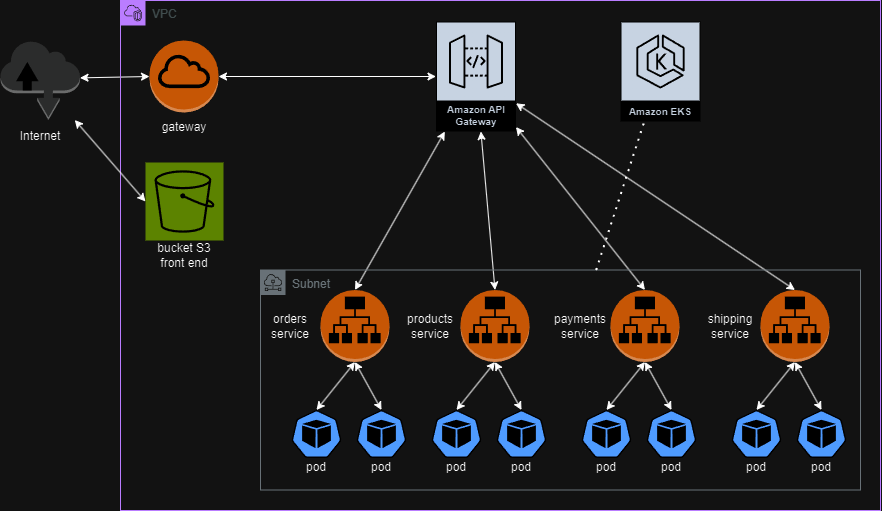

The diagram above was exported from draw.io. Its source (the exported page's mxGraphModel, read from the mxfile embedded in the PNG):
<mxGraphModel dx="1450" dy="833" grid="1" gridSize="10" guides="1" tooltips="1" connect="1" arrows="1" fold="1" page="1" pageScale="1" pageWidth="827" pageHeight="1169" math="0" shadow="0">
  <root>
    <mxCell id="0" />
    <mxCell id="1" parent="0" />
    <mxCell id="1LE-seEb9DOBYzf1abru-13" value="" style="outlineConnect=0;dashed=0;verticalLabelPosition=bottom;verticalAlign=top;align=center;html=1;shape=mxgraph.aws3.internet;fillColor=#D2D3D3;gradientColor=none;" vertex="1" parent="1">
      <mxGeometry x="20" y="60" width="79.5" height="79.5" as="geometry" />
    </mxCell>
    <mxCell id="1LE-seEb9DOBYzf1abru-15" value="" style="endArrow=classic;startArrow=classic;html=1;rounded=0;exitX=1;exitY=0.47;exitDx=0;exitDy=0;exitPerimeter=0;entryX=0;entryY=0.5;entryDx=0;entryDy=0;entryPerimeter=0;" edge="1" parent="1" source="1LE-seEb9DOBYzf1abru-13" target="1LE-seEb9DOBYzf1abru-3">
      <mxGeometry width="50" height="50" relative="1" as="geometry">
        <mxPoint x="1130" y="550" as="sourcePoint" />
        <mxPoint x="1180" y="500" as="targetPoint" />
      </mxGeometry>
    </mxCell>
    <mxCell id="1LE-seEb9DOBYzf1abru-3" value="" style="outlineConnect=0;dashed=0;verticalLabelPosition=bottom;verticalAlign=top;align=center;html=1;shape=mxgraph.aws3.internet_gateway;fillColor=#F58534;gradientColor=none;" vertex="1" parent="1">
      <mxGeometry x="169" y="60" width="69" height="72" as="geometry" />
    </mxCell>
    <mxCell id="1LE-seEb9DOBYzf1abru-17" value="" style="endArrow=classic;startArrow=classic;html=1;rounded=0;exitX=1;exitY=0.5;exitDx=0;exitDy=0;exitPerimeter=0;fontStyle=1" edge="1" parent="1" source="1LE-seEb9DOBYzf1abru-3" target="1LE-seEb9DOBYzf1abru-20">
      <mxGeometry width="50" height="50" relative="1" as="geometry">
        <mxPoint x="154.5" y="120" as="sourcePoint" />
        <mxPoint x="290" y="172" as="targetPoint" />
      </mxGeometry>
    </mxCell>
    <mxCell id="1LE-seEb9DOBYzf1abru-18" value="VPC" style="points=[[0,0],[0.25,0],[0.5,0],[0.75,0],[1,0],[1,0.25],[1,0.5],[1,0.75],[1,1],[0.75,1],[0.5,1],[0.25,1],[0,1],[0,0.75],[0,0.5],[0,0.25]];outlineConnect=0;gradientColor=none;html=1;whiteSpace=wrap;fontSize=12;fontStyle=0;container=0;pointerEvents=0;collapsible=0;recursiveResize=0;shape=mxgraph.aws4.group;grIcon=mxgraph.aws4.group_vpc2;strokeColor=#8C4FFF;fillColor=none;verticalAlign=top;align=left;spacingLeft=30;fontColor=#AAB7B8;dashed=0;movable=1;resizable=1;rotatable=1;deletable=1;editable=1;locked=0;connectable=1;" vertex="1" parent="1">
      <mxGeometry x="140" y="20" width="760" height="510" as="geometry" />
    </mxCell>
    <mxCell id="1LE-seEb9DOBYzf1abru-33" value="" style="endArrow=classic;startArrow=classic;html=1;rounded=0;fontStyle=1;entryX=0;entryY=0.5;entryDx=0;entryDy=0;entryPerimeter=0;" edge="1" parent="1" source="1LE-seEb9DOBYzf1abru-13" target="1LE-seEb9DOBYzf1abru-32">
      <mxGeometry width="50" height="50" relative="1" as="geometry">
        <mxPoint x="100" y="130" as="sourcePoint" />
        <mxPoint x="76" y="438" as="targetPoint" />
      </mxGeometry>
    </mxCell>
    <mxCell id="1LE-seEb9DOBYzf1abru-86" value="" style="group" vertex="1" connectable="0" parent="1">
      <mxGeometry x="420" y="309.5" width="151" height="192" as="geometry" />
    </mxCell>
    <mxCell id="1LE-seEb9DOBYzf1abru-87" value="" style="aspect=fixed;sketch=0;html=1;dashed=0;whitespace=wrap;verticalLabelPosition=bottom;verticalAlign=top;fillColor=#2875E2;strokeColor=#ffffff;points=[[0.005,0.63,0],[0.1,0.2,0],[0.9,0.2,0],[0.5,0,0],[0.995,0.63,0],[0.72,0.99,0],[0.5,1,0],[0.28,0.99,0]];shape=mxgraph.kubernetes.icon2;prIcon=pod" vertex="1" parent="1LE-seEb9DOBYzf1abru-86">
      <mxGeometry x="31" y="120" width="50" height="48" as="geometry" />
    </mxCell>
    <mxCell id="1LE-seEb9DOBYzf1abru-88" value="" style="aspect=fixed;sketch=0;html=1;dashed=0;whitespace=wrap;verticalLabelPosition=bottom;verticalAlign=top;fillColor=#2875E2;strokeColor=#ffffff;points=[[0.005,0.63,0],[0.1,0.2,0],[0.9,0.2,0],[0.5,0,0],[0.995,0.63,0],[0.72,0.99,0],[0.5,1,0],[0.28,0.99,0]];shape=mxgraph.kubernetes.icon2;prIcon=pod" vertex="1" parent="1LE-seEb9DOBYzf1abru-86">
      <mxGeometry x="96" y="120" width="50" height="48" as="geometry" />
    </mxCell>
    <mxCell id="1LE-seEb9DOBYzf1abru-89" value="pod" style="text;html=1;align=center;verticalAlign=middle;whiteSpace=wrap;rounded=0;" vertex="1" parent="1LE-seEb9DOBYzf1abru-86">
      <mxGeometry x="26" y="162" width="60" height="30" as="geometry" />
    </mxCell>
    <mxCell id="1LE-seEb9DOBYzf1abru-90" value="pod" style="text;html=1;align=center;verticalAlign=middle;whiteSpace=wrap;rounded=0;" vertex="1" parent="1LE-seEb9DOBYzf1abru-86">
      <mxGeometry x="91" y="162" width="60" height="30" as="geometry" />
    </mxCell>
    <mxCell id="1LE-seEb9DOBYzf1abru-91" value="" style="outlineConnect=0;dashed=0;verticalLabelPosition=bottom;verticalAlign=top;align=center;html=1;shape=mxgraph.aws3.application_load_balancer;fillColor=#F58534;gradientColor=none;" vertex="1" parent="1LE-seEb9DOBYzf1abru-86">
      <mxGeometry x="60" width="69" height="72" as="geometry" />
    </mxCell>
    <mxCell id="1LE-seEb9DOBYzf1abru-92" value="products&lt;br&gt;service" style="text;html=1;align=center;verticalAlign=middle;whiteSpace=wrap;rounded=0;" vertex="1" parent="1LE-seEb9DOBYzf1abru-86">
      <mxGeometry y="21" width="60" height="30" as="geometry" />
    </mxCell>
    <mxCell id="1LE-seEb9DOBYzf1abru-93" value="" style="endArrow=classic;startArrow=classic;html=1;rounded=0;entryX=0.5;entryY=1;entryDx=0;entryDy=0;entryPerimeter=0;exitX=0.5;exitY=0;exitDx=0;exitDy=0;exitPerimeter=0;" edge="1" parent="1LE-seEb9DOBYzf1abru-86" source="1LE-seEb9DOBYzf1abru-87" target="1LE-seEb9DOBYzf1abru-91">
      <mxGeometry width="50" height="50" relative="1" as="geometry">
        <mxPoint x="280" y="170" as="sourcePoint" />
        <mxPoint x="330" y="120" as="targetPoint" />
      </mxGeometry>
    </mxCell>
    <mxCell id="1LE-seEb9DOBYzf1abru-94" value="" style="endArrow=classic;startArrow=classic;html=1;rounded=0;entryX=0.5;entryY=1;entryDx=0;entryDy=0;entryPerimeter=0;exitX=0.5;exitY=0;exitDx=0;exitDy=0;exitPerimeter=0;" edge="1" parent="1LE-seEb9DOBYzf1abru-86" source="1LE-seEb9DOBYzf1abru-88" target="1LE-seEb9DOBYzf1abru-91">
      <mxGeometry width="50" height="50" relative="1" as="geometry">
        <mxPoint x="280" y="170" as="sourcePoint" />
        <mxPoint x="330" y="120" as="targetPoint" />
      </mxGeometry>
    </mxCell>
    <mxCell id="1LE-seEb9DOBYzf1abru-114" value="" style="endArrow=classic;startArrow=classic;html=1;rounded=0;exitX=0.5;exitY=0;exitDx=0;exitDy=0;exitPerimeter=0;" edge="1" parent="1" source="1LE-seEb9DOBYzf1abru-91" target="1LE-seEb9DOBYzf1abru-20">
      <mxGeometry width="50" height="50" relative="1" as="geometry">
        <mxPoint x="560" y="359.5" as="sourcePoint" />
        <mxPoint x="610" y="309.5" as="targetPoint" />
      </mxGeometry>
    </mxCell>
    <mxCell id="1LE-seEb9DOBYzf1abru-135" value="gateway" style="text;html=1;align=center;verticalAlign=middle;whiteSpace=wrap;rounded=0;" vertex="1" parent="1">
      <mxGeometry x="174" y="132" width="60" height="30" as="geometry" />
    </mxCell>
    <mxCell id="1LE-seEb9DOBYzf1abru-19" value="Amazon EKS" style="sketch=0;outlineConnect=0;fontColor=#232F3E;gradientColor=none;strokeColor=#ffffff;fillColor=#232F3E;dashed=0;verticalLabelPosition=middle;verticalAlign=bottom;align=center;html=1;whiteSpace=wrap;fontSize=10;fontStyle=1;spacing=3;shape=mxgraph.aws4.productIcon;prIcon=mxgraph.aws4.eks;" vertex="1" parent="1">
      <mxGeometry x="640" y="41" width="80" height="100" as="geometry" />
    </mxCell>
    <mxCell id="1LE-seEb9DOBYzf1abru-20" value="Amazon API Gateway" style="sketch=0;outlineConnect=0;fontColor=#232F3E;gradientColor=none;strokeColor=#ffffff;fillColor=#232F3E;dashed=0;verticalLabelPosition=middle;verticalAlign=bottom;align=center;html=1;whiteSpace=wrap;fontSize=10;fontStyle=1;spacing=3;shape=mxgraph.aws4.productIcon;prIcon=mxgraph.aws4.api_gateway;movable=1;resizable=1;rotatable=1;deletable=1;editable=1;locked=0;connectable=1;" vertex="1" parent="1">
      <mxGeometry x="455.5" y="41" width="80" height="110" as="geometry" />
    </mxCell>
    <mxCell id="1LE-seEb9DOBYzf1abru-22" value="" style="endArrow=classic;startArrow=classic;html=1;rounded=0;fontStyle=1;entryX=0.5;entryY=0;entryDx=0;entryDy=0;entryPerimeter=0;" edge="1" parent="1" source="1LE-seEb9DOBYzf1abru-20" target="1LE-seEb9DOBYzf1abru-21">
      <mxGeometry width="50" height="50" relative="1" as="geometry">
        <mxPoint x="833.2390265486724" y="77.5" as="sourcePoint" />
        <mxPoint x="808.77" y="235.5" as="targetPoint" />
      </mxGeometry>
    </mxCell>
    <mxCell id="1LE-seEb9DOBYzf1abru-32" value="" style="sketch=0;points=[[0,0,0],[0.25,0,0],[0.5,0,0],[0.75,0,0],[1,0,0],[0,1,0],[0.25,1,0],[0.5,1,0],[0.75,1,0],[1,1,0],[0,0.25,0],[0,0.5,0],[0,0.75,0],[1,0.25,0],[1,0.5,0],[1,0.75,0]];outlineConnect=0;fontColor=#232F3E;fillColor=#7AA116;strokeColor=#ffffff;dashed=0;verticalLabelPosition=bottom;verticalAlign=top;align=center;html=1;fontSize=12;fontStyle=0;aspect=fixed;shape=mxgraph.aws4.resourceIcon;resIcon=mxgraph.aws4.s3;" vertex="1" parent="1">
      <mxGeometry x="165" y="182" width="78" height="78" as="geometry" />
    </mxCell>
    <mxCell id="1LE-seEb9DOBYzf1abru-124" value="" style="endArrow=classic;startArrow=classic;html=1;rounded=0;exitX=0.5;exitY=0;exitDx=0;exitDy=0;exitPerimeter=0;" edge="1" parent="1" source="1LE-seEb9DOBYzf1abru-100" target="1LE-seEb9DOBYzf1abru-20">
      <mxGeometry width="50" height="50" relative="1" as="geometry">
        <mxPoint x="560" y="359.5" as="sourcePoint" />
        <mxPoint x="610" y="309.5" as="targetPoint" />
      </mxGeometry>
    </mxCell>
    <mxCell id="1LE-seEb9DOBYzf1abru-125" value="" style="endArrow=classic;startArrow=classic;html=1;rounded=0;exitX=0.5;exitY=0;exitDx=0;exitDy=0;exitPerimeter=0;" edge="1" parent="1" source="1LE-seEb9DOBYzf1abru-109" target="1LE-seEb9DOBYzf1abru-20">
      <mxGeometry width="50" height="50" relative="1" as="geometry">
        <mxPoint x="560" y="359.5" as="sourcePoint" />
        <mxPoint x="610" y="309.5" as="targetPoint" />
      </mxGeometry>
    </mxCell>
    <mxCell id="1LE-seEb9DOBYzf1abru-126" value="bucket S3&lt;br&gt;front end" style="text;html=1;align=center;verticalAlign=middle;whiteSpace=wrap;rounded=0;" vertex="1" parent="1">
      <mxGeometry x="174" y="260" width="60" height="30" as="geometry" />
    </mxCell>
    <mxCell id="1LE-seEb9DOBYzf1abru-35" value="Subnet" style="sketch=0;outlineConnect=0;gradientColor=none;html=1;whiteSpace=wrap;fontSize=12;fontStyle=0;shape=mxgraph.aws4.group;grIcon=mxgraph.aws4.group_subnet;strokeColor=#879196;fillColor=none;verticalAlign=top;align=left;spacingLeft=30;fontColor=#879196;dashed=0;" vertex="1" parent="1">
      <mxGeometry x="280" y="289.5" width="600" height="220" as="geometry" />
    </mxCell>
    <mxCell id="1LE-seEb9DOBYzf1abru-134" value="" style="endArrow=none;dashed=1;html=1;dashPattern=1 3;strokeWidth=2;rounded=0;" edge="1" parent="1" source="1LE-seEb9DOBYzf1abru-35" target="1LE-seEb9DOBYzf1abru-19">
      <mxGeometry width="50" height="50" relative="1" as="geometry">
        <mxPoint x="911" y="219.5" as="sourcePoint" />
        <mxPoint x="961" y="169.5" as="targetPoint" />
      </mxGeometry>
    </mxCell>
    <mxCell id="1LE-seEb9DOBYzf1abru-140" value="Internet" style="text;html=1;align=center;verticalAlign=middle;whiteSpace=wrap;rounded=0;" vertex="1" parent="1">
      <mxGeometry x="29.75" y="141" width="60" height="30" as="geometry" />
    </mxCell>
    <mxCell id="1LE-seEb9DOBYzf1abru-95" value="" style="group" vertex="1" connectable="0" parent="1">
      <mxGeometry x="570" y="309.5" width="151" height="192" as="geometry" />
    </mxCell>
    <mxCell id="1LE-seEb9DOBYzf1abru-96" value="" style="aspect=fixed;sketch=0;html=1;dashed=0;whitespace=wrap;verticalLabelPosition=bottom;verticalAlign=top;fillColor=#2875E2;strokeColor=#ffffff;points=[[0.005,0.63,0],[0.1,0.2,0],[0.9,0.2,0],[0.5,0,0],[0.995,0.63,0],[0.72,0.99,0],[0.5,1,0],[0.28,0.99,0]];shape=mxgraph.kubernetes.icon2;prIcon=pod" vertex="1" parent="1LE-seEb9DOBYzf1abru-95">
      <mxGeometry x="31" y="120" width="50" height="48" as="geometry" />
    </mxCell>
    <mxCell id="1LE-seEb9DOBYzf1abru-97" value="" style="aspect=fixed;sketch=0;html=1;dashed=0;whitespace=wrap;verticalLabelPosition=bottom;verticalAlign=top;fillColor=#2875E2;strokeColor=#ffffff;points=[[0.005,0.63,0],[0.1,0.2,0],[0.9,0.2,0],[0.5,0,0],[0.995,0.63,0],[0.72,0.99,0],[0.5,1,0],[0.28,0.99,0]];shape=mxgraph.kubernetes.icon2;prIcon=pod" vertex="1" parent="1LE-seEb9DOBYzf1abru-95">
      <mxGeometry x="96" y="120" width="50" height="48" as="geometry" />
    </mxCell>
    <mxCell id="1LE-seEb9DOBYzf1abru-98" value="pod" style="text;html=1;align=center;verticalAlign=middle;whiteSpace=wrap;rounded=0;" vertex="1" parent="1LE-seEb9DOBYzf1abru-95">
      <mxGeometry x="26" y="162" width="60" height="30" as="geometry" />
    </mxCell>
    <mxCell id="1LE-seEb9DOBYzf1abru-99" value="pod" style="text;html=1;align=center;verticalAlign=middle;whiteSpace=wrap;rounded=0;" vertex="1" parent="1LE-seEb9DOBYzf1abru-95">
      <mxGeometry x="91" y="162" width="60" height="30" as="geometry" />
    </mxCell>
    <mxCell id="1LE-seEb9DOBYzf1abru-100" value="" style="outlineConnect=0;dashed=0;verticalLabelPosition=bottom;verticalAlign=top;align=center;html=1;shape=mxgraph.aws3.application_load_balancer;fillColor=#F58534;gradientColor=none;" vertex="1" parent="1LE-seEb9DOBYzf1abru-95">
      <mxGeometry x="60" width="69" height="72" as="geometry" />
    </mxCell>
    <mxCell id="1LE-seEb9DOBYzf1abru-101" value="payments&lt;br&gt;service" style="text;html=1;align=center;verticalAlign=middle;whiteSpace=wrap;rounded=0;" vertex="1" parent="1LE-seEb9DOBYzf1abru-95">
      <mxGeometry y="21" width="60" height="30" as="geometry" />
    </mxCell>
    <mxCell id="1LE-seEb9DOBYzf1abru-102" value="" style="endArrow=classic;startArrow=classic;html=1;rounded=0;entryX=0.5;entryY=1;entryDx=0;entryDy=0;entryPerimeter=0;exitX=0.5;exitY=0;exitDx=0;exitDy=0;exitPerimeter=0;" edge="1" parent="1LE-seEb9DOBYzf1abru-95" source="1LE-seEb9DOBYzf1abru-96" target="1LE-seEb9DOBYzf1abru-100">
      <mxGeometry width="50" height="50" relative="1" as="geometry">
        <mxPoint x="280" y="170" as="sourcePoint" />
        <mxPoint x="330" y="120" as="targetPoint" />
      </mxGeometry>
    </mxCell>
    <mxCell id="1LE-seEb9DOBYzf1abru-103" value="" style="endArrow=classic;startArrow=classic;html=1;rounded=0;entryX=0.5;entryY=1;entryDx=0;entryDy=0;entryPerimeter=0;exitX=0.5;exitY=0;exitDx=0;exitDy=0;exitPerimeter=0;" edge="1" parent="1LE-seEb9DOBYzf1abru-95" source="1LE-seEb9DOBYzf1abru-97" target="1LE-seEb9DOBYzf1abru-100">
      <mxGeometry width="50" height="50" relative="1" as="geometry">
        <mxPoint x="280" y="170" as="sourcePoint" />
        <mxPoint x="330" y="120" as="targetPoint" />
      </mxGeometry>
    </mxCell>
    <mxCell id="1LE-seEb9DOBYzf1abru-104" value="" style="group" vertex="1" connectable="0" parent="1">
      <mxGeometry x="720" y="309.5" width="160" height="192" as="geometry" />
    </mxCell>
    <mxCell id="1LE-seEb9DOBYzf1abru-105" value="" style="aspect=fixed;sketch=0;html=1;dashed=0;whitespace=wrap;verticalLabelPosition=bottom;verticalAlign=top;fillColor=#2875E2;strokeColor=#ffffff;points=[[0.005,0.63,0],[0.1,0.2,0],[0.9,0.2,0],[0.5,0,0],[0.995,0.63,0],[0.72,0.99,0],[0.5,1,0],[0.28,0.99,0]];shape=mxgraph.kubernetes.icon2;prIcon=pod" vertex="1" parent="1LE-seEb9DOBYzf1abru-104">
      <mxGeometry x="31" y="120" width="50" height="48" as="geometry" />
    </mxCell>
    <mxCell id="1LE-seEb9DOBYzf1abru-106" value="" style="aspect=fixed;sketch=0;html=1;dashed=0;whitespace=wrap;verticalLabelPosition=bottom;verticalAlign=top;fillColor=#2875E2;strokeColor=#ffffff;points=[[0.005,0.63,0],[0.1,0.2,0],[0.9,0.2,0],[0.5,0,0],[0.995,0.63,0],[0.72,0.99,0],[0.5,1,0],[0.28,0.99,0]];shape=mxgraph.kubernetes.icon2;prIcon=pod" vertex="1" parent="1LE-seEb9DOBYzf1abru-104">
      <mxGeometry x="96" y="120" width="50" height="48" as="geometry" />
    </mxCell>
    <mxCell id="1LE-seEb9DOBYzf1abru-107" value="pod" style="text;html=1;align=center;verticalAlign=middle;whiteSpace=wrap;rounded=0;" vertex="1" parent="1LE-seEb9DOBYzf1abru-104">
      <mxGeometry x="26" y="162" width="60" height="30" as="geometry" />
    </mxCell>
    <mxCell id="1LE-seEb9DOBYzf1abru-108" value="pod" style="text;html=1;align=center;verticalAlign=middle;whiteSpace=wrap;rounded=0;" vertex="1" parent="1LE-seEb9DOBYzf1abru-104">
      <mxGeometry x="91" y="162" width="60" height="30" as="geometry" />
    </mxCell>
    <mxCell id="1LE-seEb9DOBYzf1abru-109" value="" style="outlineConnect=0;dashed=0;verticalLabelPosition=bottom;verticalAlign=top;align=center;html=1;shape=mxgraph.aws3.application_load_balancer;fillColor=#F58534;gradientColor=none;" vertex="1" parent="1LE-seEb9DOBYzf1abru-104">
      <mxGeometry x="60" width="69" height="72" as="geometry" />
    </mxCell>
    <mxCell id="1LE-seEb9DOBYzf1abru-110" value="shipping&lt;br&gt;service" style="text;html=1;align=center;verticalAlign=middle;whiteSpace=wrap;rounded=0;" vertex="1" parent="1LE-seEb9DOBYzf1abru-104">
      <mxGeometry y="21" width="60" height="30" as="geometry" />
    </mxCell>
    <mxCell id="1LE-seEb9DOBYzf1abru-111" value="" style="endArrow=classic;startArrow=classic;html=1;rounded=0;entryX=0.5;entryY=1;entryDx=0;entryDy=0;entryPerimeter=0;exitX=0.5;exitY=0;exitDx=0;exitDy=0;exitPerimeter=0;" edge="1" parent="1LE-seEb9DOBYzf1abru-104" source="1LE-seEb9DOBYzf1abru-105" target="1LE-seEb9DOBYzf1abru-109">
      <mxGeometry width="50" height="50" relative="1" as="geometry">
        <mxPoint x="280" y="170" as="sourcePoint" />
        <mxPoint x="330" y="120" as="targetPoint" />
      </mxGeometry>
    </mxCell>
    <mxCell id="1LE-seEb9DOBYzf1abru-112" value="" style="endArrow=classic;startArrow=classic;html=1;rounded=0;entryX=0.5;entryY=1;entryDx=0;entryDy=0;entryPerimeter=0;exitX=0.5;exitY=0;exitDx=0;exitDy=0;exitPerimeter=0;" edge="1" parent="1LE-seEb9DOBYzf1abru-104" source="1LE-seEb9DOBYzf1abru-106" target="1LE-seEb9DOBYzf1abru-109">
      <mxGeometry width="50" height="50" relative="1" as="geometry">
        <mxPoint x="280" y="170" as="sourcePoint" />
        <mxPoint x="330" y="120" as="targetPoint" />
      </mxGeometry>
    </mxCell>
    <mxCell id="1LE-seEb9DOBYzf1abru-37" value="" style="aspect=fixed;sketch=0;html=1;dashed=0;whitespace=wrap;verticalLabelPosition=bottom;verticalAlign=top;fillColor=#2875E2;strokeColor=#ffffff;points=[[0.005,0.63,0],[0.1,0.2,0],[0.9,0.2,0],[0.5,0,0],[0.995,0.63,0],[0.72,0.99,0],[0.5,1,0],[0.28,0.99,0]];shape=mxgraph.kubernetes.icon2;prIcon=pod" vertex="1" parent="1">
      <mxGeometry x="311" y="429.5" width="50" height="48" as="geometry" />
    </mxCell>
    <mxCell id="1LE-seEb9DOBYzf1abru-38" value="" style="aspect=fixed;sketch=0;html=1;dashed=0;whitespace=wrap;verticalLabelPosition=bottom;verticalAlign=top;fillColor=#2875E2;strokeColor=#ffffff;points=[[0.005,0.63,0],[0.1,0.2,0],[0.9,0.2,0],[0.5,0,0],[0.995,0.63,0],[0.72,0.99,0],[0.5,1,0],[0.28,0.99,0]];shape=mxgraph.kubernetes.icon2;prIcon=pod" vertex="1" parent="1">
      <mxGeometry x="376" y="429.5" width="50" height="48" as="geometry" />
    </mxCell>
    <mxCell id="1LE-seEb9DOBYzf1abru-45" value="pod" style="text;html=1;align=center;verticalAlign=middle;whiteSpace=wrap;rounded=0;" vertex="1" parent="1">
      <mxGeometry x="306" y="471.5" width="60" height="30" as="geometry" />
    </mxCell>
    <mxCell id="1LE-seEb9DOBYzf1abru-57" value="pod" style="text;html=1;align=center;verticalAlign=middle;whiteSpace=wrap;rounded=0;" vertex="1" parent="1">
      <mxGeometry x="371" y="471.5" width="60" height="30" as="geometry" />
    </mxCell>
    <mxCell id="1LE-seEb9DOBYzf1abru-21" value="" style="outlineConnect=0;dashed=0;verticalLabelPosition=bottom;verticalAlign=top;align=center;html=1;shape=mxgraph.aws3.application_load_balancer;fillColor=#F58534;gradientColor=none;" vertex="1" parent="1">
      <mxGeometry x="340" y="309.5" width="69" height="72" as="geometry" />
    </mxCell>
    <mxCell id="1LE-seEb9DOBYzf1abru-48" value="orders&lt;br&gt;service" style="text;html=1;align=center;verticalAlign=middle;whiteSpace=wrap;rounded=0;" vertex="1" parent="1">
      <mxGeometry x="280" y="330.5" width="60" height="30" as="geometry" />
    </mxCell>
    <mxCell id="1LE-seEb9DOBYzf1abru-81" value="" style="endArrow=classic;startArrow=classic;html=1;rounded=0;entryX=0.5;entryY=1;entryDx=0;entryDy=0;entryPerimeter=0;exitX=0.5;exitY=0;exitDx=0;exitDy=0;exitPerimeter=0;" edge="1" parent="1" source="1LE-seEb9DOBYzf1abru-37" target="1LE-seEb9DOBYzf1abru-21">
      <mxGeometry width="50" height="50" relative="1" as="geometry">
        <mxPoint x="560" y="479.5" as="sourcePoint" />
        <mxPoint x="610" y="429.5" as="targetPoint" />
      </mxGeometry>
    </mxCell>
    <mxCell id="1LE-seEb9DOBYzf1abru-82" value="" style="endArrow=classic;startArrow=classic;html=1;rounded=0;entryX=0.5;entryY=1;entryDx=0;entryDy=0;entryPerimeter=0;exitX=0.5;exitY=0;exitDx=0;exitDy=0;exitPerimeter=0;" edge="1" parent="1" source="1LE-seEb9DOBYzf1abru-38" target="1LE-seEb9DOBYzf1abru-21">
      <mxGeometry width="50" height="50" relative="1" as="geometry">
        <mxPoint x="560" y="479.5" as="sourcePoint" />
        <mxPoint x="610" y="429.5" as="targetPoint" />
      </mxGeometry>
    </mxCell>
  </root>
</mxGraphModel>